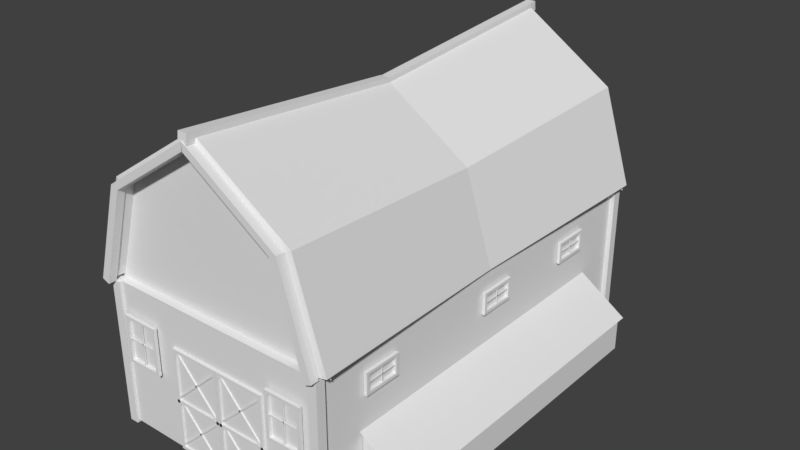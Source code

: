 # Source: Barn.blend  (saved by Blender 2.78.0; exported with 4.5.12 LTS)
import bpy
from mathutils import Matrix  # noqa: F401  (used for matrix-valued properties, if any)

bpy.ops.wm.read_factory_settings(use_empty=True)
scene = bpy.context.scene
scene.name = 'Scene'

# ---- collections
col_collection_1 = bpy.data.collections.new('Collection 1'); scene.collection.children.link(col_collection_1)

# ---- materials (node trees are filled in below, after node groups)
mat_farm_textures = bpy.data.materials.new('Farm_textures')
mat_farm_textures.alpha_threshold = 0.0
mat_farm_textures.use_transparent_shadow = False
mat_farm_textures.roughness = 0.5

# ---- material node trees

# ---- world
world_world = bpy.data.worlds.new('World'); scene.world = world_world
world_world.color = (0.05088, 0.05088, 0.05088)
world_world.use_sun_shadow = False
world_world.sun_shadow_jitter_overblur = 0.0
world_world.cycles.sampling_method = 'MANUAL'

# ---- meshes
me_cube_012 = bpy.data.meshes.new('Cube.012')
me_cube_012.from_pydata([(0.5784, 1.125, 0.006094), (0.5784, 1.125, 0.789), (0.5784, 1.175, 0.006094), (0.5784, 1.175, 0.789), (0.6285, 1.125, 0.006094), (0.6285, 1.125, 0.789), (0.6285, 1.175, 0.006094), (0.6285, 1.175, 0.789), (-0.6429, 1.125, 0.006094), (-0.6429, 1.125, 0.789), (-0.6429, 1.175, 0.006094), (-0.6429, 1.175, 0.789), (-0.5928, 1.125, 0.006094), (-0.5928, 1.125, 0.789), (-0.5928, 1.175, 0.006094), (-0.5928, 1.175, 0.789), (-0.6429, -1.166, 0.006094), (-0.6429, -1.166, 0.789), (-0.6429, -1.116, 0.006094), (-0.6429, -1.116, 0.789), (-0.5928, -1.166, 0.006094), (-0.5928, -1.166, 0.789), (-0.5928, -1.116, 0.006094), (-0.5928, -1.116, 0.789), (0.5784, -1.166, 0.006094), (0.5784, -1.166, 0.789), (0.5784, -1.116, 0.006094), (0.5784, -1.116, 0.789), (0.6285, -1.166, 0.006094), (0.6285, -1.166, 0.789), (0.6285, -1.116, 0.006094), (0.6285, -1.116, 0.789), (0.3553, -1.163, 0.6252), (0.5244, -1.163, 0.6252), (0.3553, -1.163, 0.3967), (0.5244, -1.163, 0.3967), (0.339, -1.18, 0.3832), (0.339, -1.18, 0.3995), (0.339, -1.163, 0.3832), (0.339, -1.163, 0.3995), (0.5412, -1.18, 0.3832), (0.5412, -1.18, 0.3995), (0.5412, -1.163, 0.3832), (0.5412, -1.163, 0.3995), (0.339, -1.18, 0.6211), (0.339, -1.18, 0.6373), (0.339, -1.163, 0.6211), (0.339, -1.163, 0.6373), (0.5412, -1.18, 0.6211), (0.5412, -1.18, 0.6373), (0.5412, -1.163, 0.6211), (0.5412, -1.163, 0.6373), (0.3403, -1.18, 0.6204), (0.3565, -1.18, 0.6204), (0.3403, -1.163, 0.6204), (0.3565, -1.163, 0.6204), (0.3403, -1.18, 0.3992), (0.3565, -1.18, 0.3992), (0.3403, -1.163, 0.3992), (0.3565, -1.163, 0.3992), (0.5235, -1.18, 0.6204), (0.5397, -1.18, 0.6204), (0.5235, -1.163, 0.6204), (0.5397, -1.163, 0.6204), (0.5235, -1.18, 0.3992), (0.5397, -1.18, 0.3992), (0.5235, -1.163, 0.3992), (0.5397, -1.163, 0.3992), (0.439, -1.175, 0.6279), (0.4452, -1.175, 0.6279), (0.439, -1.168, 0.6279), (0.4452, -1.168, 0.6279), (0.439, -1.175, 0.3926), (0.4452, -1.175, 0.3926), (0.439, -1.168, 0.3926), (0.4452, -1.168, 0.3926), (0.5296, -1.175, 0.5172), (0.5296, -1.175, 0.5111), (0.5296, -1.168, 0.5172), (0.5296, -1.168, 0.5111), (0.3546, -1.175, 0.5172), (0.3546, -1.175, 0.5111), (0.3546, -1.168, 0.5172), (0.3546, -1.168, 0.5111), (0.6606, 1.145, 0.7863), (-0.6785, 1.145, 0.7863), (0.5028, 1.145, 1.284), (-0.5207, 1.145, 1.284), (0.006245, 1.145, 1.611), (-0.0241, 1.145, 1.611), (0.6063, -0.01342, 0.6667), (0.6063, 0.16, 0.6667), (0.6063, -0.01342, 0.5567), (0.6063, 0.16, 0.5567), (0.6236, -0.03113, 0.5544), (0.6236, -0.03113, 0.5711), (0.6069, -0.03113, 0.5544), (0.6069, -0.03113, 0.5711), (0.6236, 0.1763, 0.5544), (0.6236, 0.1763, 0.5711), (0.6069, 0.1763, 0.5544), (0.6069, 0.1763, 0.5711), (0.6236, -0.03113, 0.6549), (0.6236, -0.03113, 0.6715), (0.6069, -0.03113, 0.6549), (0.6069, -0.03113, 0.6715), (0.6236, 0.1763, 0.6549), (0.6236, 0.1763, 0.6715), (0.6069, 0.1763, 0.6549), (0.6069, 0.1763, 0.6715), (0.6236, -0.02986, 0.6542), (0.6236, -0.0132, 0.6542), (0.6069, -0.02986, 0.6542), (0.6069, -0.0132, 0.6542), (0.6236, -0.02986, 0.5708), (0.6236, -0.0132, 0.5708), (0.6069, -0.02986, 0.5708), (0.6069, -0.0132, 0.5708), (0.6236, 0.158, 0.6542), (0.6236, 0.1747, 0.6542), (0.6069, 0.158, 0.6542), (0.6069, 0.1747, 0.6542), (0.6236, 0.158, 0.5708), (0.6236, 0.1747, 0.5708), (0.6069, 0.158, 0.5708), (0.6069, 0.1747, 0.5708), (0.6184, 0.07142, 0.6619), (0.6184, 0.07774, 0.6619), (0.6121, 0.07142, 0.6619), (0.6121, 0.07774, 0.6619), (0.6184, 0.07142, 0.564), (0.6184, 0.07774, 0.564), (0.6121, 0.07142, 0.564), (0.6121, 0.07774, 0.564), (0.6184, 0.1644, 0.6161), (0.6184, 0.1644, 0.6098), (0.6121, 0.1644, 0.6161), (0.6121, 0.1644, 0.6098), (0.6184, -0.0152, 0.6161), (0.6184, -0.0152, 0.6098), (0.6121, -0.0152, 0.6161), (0.6121, -0.0152, 0.6098), (0.6063, 0.6295, 0.6667), (0.6063, 0.8029, 0.6667), (0.6063, 0.6295, 0.5567), (0.6063, 0.8029, 0.5567), (0.6236, 0.6118, 0.5544), (0.6236, 0.6118, 0.5711), (0.6069, 0.6118, 0.5544), (0.6069, 0.6118, 0.5711), (0.6236, 0.8192, 0.5544), (0.6236, 0.8192, 0.5711), (0.6069, 0.8192, 0.5544), (0.6069, 0.8192, 0.5711), (0.6236, 0.6118, 0.6549), (0.6236, 0.6118, 0.6715), (0.6069, 0.6118, 0.6549), (0.6069, 0.6118, 0.6715), (0.6236, 0.8192, 0.6549), (0.6236, 0.8192, 0.6715), (0.6069, 0.8192, 0.6549), (0.6069, 0.8192, 0.6715), (0.6236, 0.6131, 0.6542), (0.6236, 0.6298, 0.6542), (0.6069, 0.6131, 0.6542), (0.6069, 0.6298, 0.6542), (0.6236, 0.6131, 0.5708), (0.6236, 0.6298, 0.5708), (0.6069, 0.6131, 0.5708), (0.6069, 0.6298, 0.5708), (0.6236, 0.801, 0.6542), (0.6236, 0.8177, 0.6542), (0.6069, 0.801, 0.6542), (0.6069, 0.8177, 0.6542), (0.6236, 0.801, 0.5708), (0.6236, 0.8177, 0.5708), (0.6069, 0.801, 0.5708), (0.6069, 0.8177, 0.5708), (0.6184, 0.7144, 0.6619), (0.6184, 0.7207, 0.6619), (0.6121, 0.7144, 0.6619), (0.6121, 0.7207, 0.6619), (0.6184, 0.7144, 0.564), (0.6184, 0.7207, 0.564), (0.6121, 0.7144, 0.564), (0.6121, 0.7207, 0.564), (0.6184, 0.8073, 0.6161), (0.6184, 0.8073, 0.6098), (0.6121, 0.8073, 0.6161), (0.6121, 0.8073, 0.6098), (0.6184, 0.6278, 0.6161), (0.6184, 0.6278, 0.6098), (0.6121, 0.6278, 0.6161), (0.6121, 0.6278, 0.6098), (0.02607, -1.156, 0.564), (0.2856, -1.156, 0.564), (0.02607, -1.156, 0.03891), (0.2856, -1.156, 0.03891), (0.02045, -1.166, 0.02343), (0.02045, -1.166, 0.03944), (0.02045, -1.15, 0.02343), (0.02045, -1.15, 0.03944), (0.2984, -1.166, 0.02343), (0.2984, -1.166, 0.03944), (0.2984, -1.15, 0.02343), (0.2984, -1.15, 0.03944), (0.02045, -1.166, 0.5601), (0.02045, -1.166, 0.5761), (0.02045, -1.15, 0.5601), (0.02045, -1.15, 0.5761), (0.2984, -1.166, 0.5601), (0.2984, -1.166, 0.5761), (0.2984, -1.15, 0.5601), (0.2984, -1.15, 0.5761), (0.02168, -1.166, 0.5594), (0.03768, -1.166, 0.5594), (0.02168, -1.15, 0.5594), (0.03768, -1.15, 0.5594), (0.02168, -1.166, 0.03918), (0.03768, -1.166, 0.03918), (0.02168, -1.15, 0.03918), (0.03768, -1.15, 0.03918), (0.2809, -1.166, 0.5594), (0.2969, -1.166, 0.5594), (0.2809, -1.15, 0.5594), (0.2969, -1.15, 0.5594), (0.2809, -1.166, 0.03918), (0.2969, -1.166, 0.03918), (0.2809, -1.15, 0.03918), (0.2969, -1.15, 0.03918), (0.2857, -1.163, 0.2992), (0.2792, -1.163, 0.2933), (0.2857, -1.154, 0.2992), (0.2792, -1.154, 0.2933), (0.03894, -1.163, 0.5655), (0.03251, -1.163, 0.5595), (0.03894, -1.154, 0.5655), (0.03251, -1.154, 0.5595), (0.02045, -1.166, 0.286), (0.02045, -1.166, 0.302), (0.02045, -1.15, 0.286), (0.02045, -1.15, 0.302), (0.2984, -1.166, 0.286), (0.2984, -1.166, 0.302), (0.2984, -1.15, 0.286), (0.2984, -1.15, 0.302), (0.02895, -1.163, 0.3028), (0.02299, -1.163, 0.3092), (0.02895, -1.154, 0.3028), (0.02299, -1.154, 0.3092), (0.2952, -1.163, 0.5495), (0.2892, -1.163, 0.556), (0.2952, -1.154, 0.5495), (0.2892, -1.154, 0.556), (0.02895, -1.163, 0.03958), (0.02299, -1.163, 0.04601), (0.02895, -1.154, 0.03958), (0.02299, -1.154, 0.04601), (0.2952, -1.163, 0.2863), (0.2892, -1.163, 0.2927), (0.2952, -1.154, 0.2863), (0.2892, -1.154, 0.2927), (0.03251, -1.163, 0.2963), (0.03894, -1.163, 0.3022), (0.03251, -1.154, 0.2963), (0.03894, -1.154, 0.3022), (0.2792, -1.163, 0.03006), (0.2857, -1.163, 0.03602), (0.2792, -1.154, 0.03006), (0.2857, -1.154, 0.03602), (0.6063, -0.8465, 0.6667), (0.6063, -0.6731, 0.6667), (0.6063, -0.8465, 0.5567), (0.6063, -0.6731, 0.5567), (0.6236, -0.8642, 0.5544), (0.6236, -0.8642, 0.5711), (0.6069, -0.8642, 0.5544), (0.6069, -0.8642, 0.5711), (0.6236, -0.6568, 0.5544), (0.6236, -0.6568, 0.5711), (0.6069, -0.6568, 0.5544), (0.6069, -0.6568, 0.5711), (0.6236, -0.8642, 0.6549), (0.6236, -0.8642, 0.6715), (0.6069, -0.8642, 0.6549), (0.6069, -0.8642, 0.6715), (0.6236, -0.6568, 0.6549), (0.6236, -0.6568, 0.6715), (0.6069, -0.6568, 0.6549), (0.6069, -0.6568, 0.6715), (0.6236, -0.8629, 0.6542), (0.6236, -0.8463, 0.6542), (0.6069, -0.8629, 0.6542), (0.6069, -0.8463, 0.6542), (0.6236, -0.8629, 0.5708), (0.6236, -0.8463, 0.5708), (0.6069, -0.8629, 0.5708), (0.6069, -0.8463, 0.5708), (0.6236, -0.675, 0.6542), (0.6236, -0.6584, 0.6542), (0.6069, -0.675, 0.6542), (0.6069, -0.6584, 0.6542), (0.6236, -0.675, 0.5708), (0.6236, -0.6584, 0.5708), (0.6069, -0.675, 0.5708), (0.6069, -0.6584, 0.5708), (0.6184, -0.7617, 0.6619), (0.6184, -0.7553, 0.6619), (0.6121, -0.7617, 0.6619), (0.6121, -0.7553, 0.6619), (0.6184, -0.7617, 0.564), (0.6184, -0.7553, 0.564), (0.6121, -0.7617, 0.564), (0.6121, -0.7553, 0.564), (0.6184, -0.6687, 0.6161), (0.6184, -0.6687, 0.6098), (0.6121, -0.6687, 0.6161), (0.6121, -0.6687, 0.6098), (0.6184, -0.8483, 0.6161), (0.6184, -0.8483, 0.6098), (0.6121, -0.8483, 0.6161), (0.6121, -0.8483, 0.6098), (-0.6158, -1.206, 0.7891), (-0.4599, -1.206, 1.302), (-0.6158, -1.163, 0.7891), (-0.4599, -1.163, 1.302), (-0.655, -1.206, 0.8052), (-0.4991, -1.206, 1.318), (-0.655, -1.163, 0.8052), (-0.4991, -1.163, 1.318), (-0.004829, -1.206, 1.605), (-0.004829, -1.163, 1.605), (-0.006596, -1.163, 1.648), (-0.006596, -1.206, 1.648), (0.6032, -1.206, 0.7891), (0.4473, -1.206, 1.302), (0.6032, -1.163, 0.7891), (0.4473, -1.163, 1.302), (0.6425, -1.206, 0.8052), (0.4866, -1.206, 1.318), (0.6425, -1.163, 0.8052), (0.4866, -1.163, 1.318), (-0.007738, -1.206, 1.605), (-0.007738, -1.163, 1.605), (-0.005971, -1.163, 1.648), (-0.005971, -1.206, 1.648), (-0.2538, -1.156, 0.564), (0.005752, -1.156, 0.564), (-0.2538, -1.156, 0.03891), (0.005752, -1.156, 0.03891), (-0.2594, -1.166, 0.02343), (-0.2594, -1.166, 0.03944), (-0.2594, -1.15, 0.02343), (-0.2594, -1.15, 0.03944), (0.01862, -1.166, 0.02343), (0.01862, -1.166, 0.03944), (0.01862, -1.15, 0.02343), (0.01862, -1.15, 0.03944), (-0.2594, -1.166, 0.5601), (-0.2594, -1.166, 0.5761), (-0.2594, -1.15, 0.5601), (-0.2594, -1.15, 0.5761), (0.01862, -1.166, 0.5601), (0.01862, -1.166, 0.5761), (0.01862, -1.15, 0.5601), (0.01862, -1.15, 0.5761), (-0.2581, -1.166, 0.5594), (-0.2421, -1.166, 0.5594), (-0.2581, -1.15, 0.5594), (-0.2421, -1.15, 0.5594), (-0.2581, -1.166, 0.03918), (-0.2421, -1.166, 0.03918), (-0.2581, -1.15, 0.03918), (-0.2421, -1.15, 0.03918), (0.001099, -1.166, 0.5594), (0.01711, -1.166, 0.5594), (0.001099, -1.15, 0.5594), (0.01711, -1.15, 0.5594), (0.001099, -1.166, 0.03918), (0.01711, -1.166, 0.03918), (0.001099, -1.15, 0.03918), (0.01711, -1.15, 0.03918), (0.005838, -1.163, 0.2992), (-0.000596, -1.163, 0.2933), (0.005838, -1.154, 0.2992), (-0.000596, -1.154, 0.2933), (-0.2409, -1.163, 0.5655), (-0.2473, -1.163, 0.5595), (-0.2409, -1.154, 0.5655), (-0.2473, -1.154, 0.5595), (-0.2594, -1.166, 0.286), (-0.2594, -1.166, 0.302), (-0.2594, -1.15, 0.286), (-0.2594, -1.15, 0.302), (0.01862, -1.166, 0.286), (0.01862, -1.166, 0.302), (0.01862, -1.15, 0.286), (0.01862, -1.15, 0.302), (-0.2509, -1.163, 0.3028), (-0.2568, -1.163, 0.3092), (-0.2509, -1.154, 0.3028), (-0.2568, -1.154, 0.3092), (0.01536, -1.163, 0.5495), (0.009395, -1.163, 0.556), (0.01536, -1.154, 0.5495), (0.009395, -1.154, 0.556), (-0.2509, -1.163, 0.03958), (-0.2568, -1.163, 0.04601), (-0.2509, -1.154, 0.03958), (-0.2568, -1.154, 0.04601), (0.01536, -1.163, 0.2863), (0.009395, -1.163, 0.2927), (0.01536, -1.154, 0.2863), (0.009395, -1.154, 0.2927), (-0.2473, -1.163, 0.2963), (-0.2409, -1.163, 0.3022), (-0.2473, -1.154, 0.2963), (-0.2409, -1.154, 0.3022), (-0.000596, -1.163, 0.03006), (0.005838, -1.163, 0.03602), (-0.000596, -1.154, 0.03006), (0.005837, -1.154, 0.03602), (-0.005024, -1.041, 1.625), (-0.005031, -1.036, 1.625), (-0.01009, -1.041, 1.625), (-0.01009, -1.036, 1.625), (-0.5447, -1.163, 0.6252), (-0.3756, -1.163, 0.6252), (-0.5447, -1.163, 0.3967), (-0.3756, -1.163, 0.3967), (-0.561, -1.18, 0.3832), (-0.561, -1.18, 0.3995), (-0.561, -1.163, 0.3832), (-0.561, -1.163, 0.3995), (-0.3588, -1.18, 0.3832), (-0.3588, -1.18, 0.3995), (-0.3588, -1.163, 0.3832), (-0.3588, -1.163, 0.3995), (-0.561, -1.18, 0.6211), (-0.561, -1.18, 0.6373), (-0.561, -1.163, 0.6211), (-0.561, -1.163, 0.6373), (-0.3588, -1.18, 0.6211), (-0.3588, -1.18, 0.6373), (-0.3588, -1.163, 0.6211), (-0.3588, -1.163, 0.6373), (-0.5597, -1.18, 0.6204), (-0.5435, -1.18, 0.6204), (-0.5597, -1.163, 0.6204), (-0.5435, -1.163, 0.6204), (-0.5597, -1.18, 0.3992), (-0.5435, -1.18, 0.3992), (-0.5597, -1.163, 0.3992), (-0.5435, -1.163, 0.3992), (-0.3766, -1.18, 0.6204), (-0.3603, -1.18, 0.6204), (-0.3766, -1.163, 0.6204), (-0.3603, -1.163, 0.6204), (-0.3766, -1.18, 0.3992), (-0.3603, -1.18, 0.3992), (-0.3766, -1.163, 0.3992), (-0.3603, -1.163, 0.3992), (-0.461, -1.175, 0.6279), (-0.4548, -1.175, 0.6279), (-0.461, -1.168, 0.6279), (-0.4548, -1.168, 0.6279), (-0.461, -1.175, 0.3926), (-0.4548, -1.175, 0.3926), (-0.461, -1.168, 0.3926), (-0.4548, -1.168, 0.3926), (-0.3704, -1.175, 0.5172), (-0.3704, -1.175, 0.5111), (-0.3704, -1.168, 0.5172), (-0.3704, -1.168, 0.5111), (-0.5455, -1.175, 0.5172), (-0.5455, -1.175, 0.5111), (-0.5455, -1.168, 0.5172), (-0.5455, -1.168, 0.5111), (0.6028, -0.8909, 0.3786), (0.6028, 0.8931, 0.3786), (0.8677, -0.8909, 0.1975), (0.8677, 0.8931, 0.1975), (0.6087, -0.8753, 0.007387), (0.6087, -0.8753, 0.3732), (0.6087, 0.8775, 0.007387), (0.6087, 0.8775, 0.3732), (0.8467, -0.8753, 0.007387), (0.8467, -0.8753, 0.2105), (0.8467, 0.8775, 0.007387), (0.8467, 0.8775, 0.2105), (0.6606, -1.111, 0.7863), (-0.6785, -1.111, 0.7863), (0.5028, -1.111, 1.284), (-0.5207, -1.111, 1.284), (0.006245, -1.111, 1.611), (-0.0241, -1.111, 1.611), (0.6239, 0.001092, 0.7881), (-0.6417, 0.001092, 0.7881), (0.4747, 0.001091, 1.258), (-0.4926, 0.001092, 1.258), (0.005412, 0.001091, 1.567), (-0.02327, 0.001092, 1.567), (0.6757, 1.154, 0.8177), (0.6757, -1.152, 0.8177), (-0.6935, -1.152, 0.8177), (-0.6935, 1.154, 0.8177), (0.5143, 1.154, 1.326), (0.5143, -1.152, 1.326), (-0.5322, -1.152, 1.326), (-0.5322, 1.154, 1.326), (0.006585, 1.154, 1.661), (0.006585, -1.152, 1.661), (-0.02444, -1.152, 1.661), (-0.02444, 1.154, 1.661), (0.6239, 0.001092, 0.7881), (-0.6417, 0.001092, 0.7881), (0.4747, 0.001091, 1.258), (-0.4926, 0.001092, 1.258), (0.005412, 0.001091, 1.567), (-0.02327, 0.001092, 1.567), (0.6009, 1.165, 0.8076), (0.6009, -1.163, 0.8076), (-0.6187, -1.163, 0.8076), (-0.6187, 1.165, 0.8076), (0.448, 1.17, 1.302), (0.448, -1.168, 1.302), (-0.4658, -1.168, 1.302), (-0.4658, 1.17, 1.302), (-0.0211, 1.179, 1.615), (-0.0211, -1.177, 1.615), (0.003244, -1.177, 1.615), (0.003244, 1.179, 1.615), (0.5488, 0.001092, 0.7779), (-0.5667, 0.001092, 0.7779), (0.4065, 0.001091, 1.235), (-0.4244, 0.001092, 1.235), (-0.02547, 0.001091, 1.521), (0.007613, 0.001092, 1.521), (0.6032, 1.154, 0.01678), (0.6032, -1.152, 0.01678), (-0.621, -1.152, 0.01678), (-0.621, 1.154, 0.01678), (0.6032, 1.154, 0.7902), (0.6032, -1.152, 0.7902), (-0.621, -1.152, 0.7902), (-0.621, 1.154, 0.7902), (-0.02976, -0.003466, 1.529), (-0.02976, 1.195, 1.631), (-0.02976, -0.004813, 1.58), (-0.02976, 1.189, 1.681), (0.02033, -0.003466, 1.529), (0.02033, 1.195, 1.631), (0.02033, -0.004813, 1.58), (0.02033, 1.189, 1.681), (-0.02976, -1.197, 1.684), (-0.02976, -0.003373, 1.583), (-0.02976, -1.203, 1.634), (-0.02976, -0.00472, 1.533), (0.02033, -1.197, 1.684), (0.02033, -0.003373, 1.583), (0.02033, -1.203, 1.634), (0.02033, -0.00472, 1.533)], [(499, 501), (498, 500), (501, 500), (499, 497), (498, 496), (496, 497)], [(0, 1, 3, 2), (2, 3, 7, 6), (6, 7, 5, 4), (4, 5, 1, 0), (2, 6, 4, 0), (7, 3, 1, 5), (8, 9, 11, 10), (10, 11, 15, 14), (14, 15, 13, 12), (12, 13, 9, 8), (10, 14, 12, 8), (15, 11, 9, 13), (16, 17, 19, 18), (18, 19, 23, 22), (22, 23, 21, 20), (20, 21, 17, 16), (18, 22, 20, 16), (23, 19, 17, 21), (24, 25, 27, 26), (26, 27, 31, 30), (30, 31, 29, 28), (28, 29, 25, 24), (26, 30, 28, 24), (31, 27, 25, 29), (32, 34, 35, 33), (36, 37, 39, 38), (38, 39, 43, 42), (42, 43, 41, 40), (40, 41, 37, 36), (38, 42, 40, 36), (43, 39, 37, 41), (44, 45, 47, 46), (46, 47, 51, 50), (50, 51, 49, 48), (48, 49, 45, 44), (46, 50, 48, 44), (51, 47, 45, 49), (52, 53, 55, 54), (54, 55, 59, 58), (58, 59, 57, 56), (56, 57, 53, 52), (54, 58, 56, 52), (59, 55, 53, 57), (60, 61, 63, 62), (62, 63, 67, 66), (66, 67, 65, 64), (64, 65, 61, 60), (62, 66, 64, 60), (67, 63, 61, 65), (68, 69, 71, 70), (70, 71, 75, 74), (74, 75, 73, 72), (72, 73, 69, 68), (70, 74, 72, 68), (75, 71, 69, 73), (76, 77, 79, 78), (78, 79, 83, 82), (82, 83, 81, 80), (80, 81, 77, 76), (78, 82, 80, 76), (83, 79, 77, 81), (87, 86, 88, 89), (84, 86, 87, 85), (90, 92, 93, 91), (94, 95, 97, 96), (96, 97, 101, 100), (100, 101, 99, 98), (98, 99, 95, 94), (96, 100, 98, 94), (101, 97, 95, 99), (102, 103, 105, 104), (104, 105, 109, 108), (108, 109, 107, 106), (106, 107, 103, 102), (104, 108, 106, 102), (109, 105, 103, 107), (110, 111, 113, 112), (112, 113, 117, 116), (116, 117, 115, 114), (114, 115, 111, 110), (112, 116, 114, 110), (117, 113, 111, 115), (118, 119, 121, 120), (120, 121, 125, 124), (124, 125, 123, 122), (122, 123, 119, 118), (120, 124, 122, 118), (125, 121, 119, 123), (126, 127, 129, 128), (128, 129, 133, 132), (132, 133, 131, 130), (130, 131, 127, 126), (128, 132, 130, 126), (133, 129, 127, 131), (134, 135, 137, 136), (136, 137, 141, 140), (140, 141, 139, 138), (138, 139, 135, 134), (136, 140, 138, 134), (141, 137, 135, 139), (142, 144, 145, 143), (146, 147, 149, 148), (148, 149, 153, 152), (152, 153, 151, 150), (150, 151, 147, 146), (148, 152, 150, 146), (153, 149, 147, 151), (154, 155, 157, 156), (156, 157, 161, 160), (160, 161, 159, 158), (158, 159, 155, 154), (156, 160, 158, 154), (161, 157, 155, 159), (162, 163, 165, 164), (164, 165, 169, 168), (168, 169, 167, 166), (166, 167, 163, 162), (164, 168, 166, 162), (169, 165, 163, 167), (170, 171, 173, 172), (172, 173, 177, 176), (176, 177, 175, 174), (174, 175, 171, 170), (172, 176, 174, 170), (177, 173, 171, 175), (178, 179, 181, 180), (180, 181, 185, 184), (184, 185, 183, 182), (182, 183, 179, 178), (180, 184, 182, 178), (185, 181, 179, 183), (186, 187, 189, 188), (188, 189, 193, 192), (192, 193, 191, 190), (190, 191, 187, 186), (188, 192, 190, 186), (193, 189, 187, 191), (194, 196, 197, 195), (198, 199, 201, 200), (200, 201, 205, 204), (204, 205, 203, 202), (202, 203, 199, 198), (200, 204, 202, 198), (205, 201, 199, 203), (206, 207, 209, 208), (208, 209, 213, 212), (212, 213, 211, 210), (210, 211, 207, 206), (208, 212, 210, 206), (213, 209, 207, 211), (214, 215, 217, 216), (216, 217, 221, 220), (220, 221, 219, 218), (218, 219, 215, 214), (216, 220, 218, 214), (221, 217, 215, 219), (222, 223, 225, 224), (224, 225, 229, 228), (228, 229, 227, 226), (226, 227, 223, 222), (224, 228, 226, 222), (229, 225, 223, 227), (230, 231, 233, 232), (232, 233, 237, 236), (236, 237, 235, 234), (234, 235, 231, 230), (232, 236, 234, 230), (237, 233, 231, 235), (238, 239, 241, 240), (240, 241, 245, 244), (244, 245, 243, 242), (242, 243, 239, 238), (240, 244, 242, 238), (245, 241, 239, 243), (246, 247, 249, 248), (248, 249, 253, 252), (252, 253, 251, 250), (250, 251, 247, 246), (248, 252, 250, 246), (253, 249, 247, 251), (254, 255, 257, 256), (256, 257, 261, 260), (260, 261, 259, 258), (258, 259, 255, 254), (256, 260, 258, 254), (261, 257, 255, 259), (262, 263, 265, 264), (264, 265, 269, 268), (268, 269, 267, 266), (266, 267, 263, 262), (264, 268, 266, 262), (269, 265, 263, 267), (270, 272, 273, 271), (274, 275, 277, 276), (276, 277, 281, 280), (280, 281, 279, 278), (278, 279, 275, 274), (276, 280, 278, 274), (281, 277, 275, 279), (282, 283, 285, 284), (284, 285, 289, 288), (288, 289, 287, 286), (286, 287, 283, 282), (284, 288, 286, 282), (289, 285, 283, 287), (290, 291, 293, 292), (292, 293, 297, 296), (296, 297, 295, 294), (294, 295, 291, 290), (292, 296, 294, 290), (297, 293, 291, 295), (298, 299, 301, 300), (300, 301, 305, 304), (304, 305, 303, 302), (302, 303, 299, 298), (300, 304, 302, 298), (305, 301, 299, 303), (306, 307, 309, 308), (308, 309, 313, 312), (312, 313, 311, 310), (310, 311, 307, 306), (308, 312, 310, 306), (313, 309, 307, 311), (314, 315, 317, 316), (316, 317, 321, 320), (320, 321, 319, 318), (318, 319, 315, 314), (316, 320, 318, 314), (321, 317, 315, 319), (322, 323, 325, 324), (324, 325, 329, 328), (328, 329, 327, 326), (326, 327, 323, 322), (324, 328, 326, 322), (325, 323, 330, 331), (332, 331, 330, 333), (323, 327, 333, 330), (329, 325, 331, 332), (327, 329, 332, 333), (334, 335, 337, 336), (336, 337, 341, 340), (340, 341, 339, 338), (338, 339, 335, 334), (336, 340, 338, 334), (337, 335, 342, 343), (344, 343, 342, 345), (335, 339, 345, 342), (341, 337, 343, 344), (339, 341, 344, 345), (346, 348, 349, 347), (350, 351, 353, 352), (352, 353, 357, 356), (356, 357, 355, 354), (354, 355, 351, 350), (352, 356, 354, 350), (357, 353, 351, 355), (358, 359, 361, 360), (360, 361, 365, 364), (364, 365, 363, 362), (362, 363, 359, 358), (360, 364, 362, 358), (365, 361, 359, 363), (366, 367, 369, 368), (368, 369, 373, 372), (372, 373, 371, 370), (370, 371, 367, 366), (368, 372, 370, 366), (373, 369, 367, 371), (374, 375, 377, 376), (376, 377, 381, 380), (380, 381, 379, 378), (378, 379, 375, 374), (376, 380, 378, 374), (381, 377, 375, 379), (382, 383, 385, 384), (384, 385, 389, 388), (388, 389, 387, 386), (386, 387, 383, 382), (384, 388, 386, 382), (389, 385, 383, 387), (390, 391, 393, 392), (392, 393, 397, 396), (396, 397, 395, 394), (394, 395, 391, 390), (392, 396, 394, 390), (397, 393, 391, 395), (398, 399, 401, 400), (400, 401, 405, 404), (404, 405, 403, 402), (402, 403, 399, 398), (400, 404, 402, 398), (405, 401, 399, 403), (406, 407, 409, 408), (408, 409, 413, 412), (412, 413, 411, 410), (410, 411, 407, 406), (408, 412, 410, 406), (413, 409, 407, 411), (414, 415, 417, 416), (416, 417, 421, 420), (420, 421, 419, 418), (418, 419, 415, 414), (416, 420, 418, 414), (421, 417, 415, 419), (424, 425, 423, 422), (426, 428, 429, 427), (430, 431, 433, 432), (432, 433, 437, 436), (436, 437, 435, 434), (434, 435, 431, 430), (432, 436, 434, 430), (437, 433, 431, 435), (438, 439, 441, 440), (440, 441, 445, 444), (444, 445, 443, 442), (442, 443, 439, 438), (440, 444, 442, 438), (445, 441, 439, 443), (446, 447, 449, 448), (448, 449, 453, 452), (452, 453, 451, 450), (450, 451, 447, 446), (448, 452, 450, 446), (453, 449, 447, 451), (454, 455, 457, 456), (456, 457, 461, 460), (460, 461, 459, 458), (458, 459, 455, 454), (456, 460, 458, 454), (461, 457, 455, 459), (462, 463, 465, 464), (464, 465, 469, 468), (468, 469, 467, 466), (466, 467, 463, 462), (464, 468, 466, 462), (469, 465, 463, 467), (470, 471, 473, 472), (472, 473, 477, 476), (476, 477, 475, 474), (474, 475, 471, 470), (472, 476, 474, 470), (477, 473, 471, 475), (481, 479, 478, 480), (482, 483, 485, 484), (484, 485, 489, 488), (488, 489, 487, 486), (486, 487, 483, 482), (484, 488, 486, 482), (489, 485, 483, 487), (493, 492, 494, 495), (490, 492, 493, 491), (514, 516, 507, 503), (515, 517, 509, 505), (518, 519, 512, 511), (516, 506, 510, 518), (517, 508, 512, 519), (509, 517, 519, 513), (507, 516, 518, 511), (510, 513, 519, 518), (504, 508, 517, 515), (502, 506, 516, 514), (532, 521, 525, 534), (533, 523, 527, 535), (536, 529, 530, 537), (534, 536, 528, 524), (535, 537, 530, 526), (527, 531, 537, 535), (525, 529, 536, 534), (528, 536, 537, 531), (522, 533, 535, 526), (520, 532, 534, 524), (514, 503, 521, 532), (506, 502, 520, 524), (503, 507, 525, 521), (515, 505, 523, 533), (508, 504, 522, 526), (505, 509, 527, 523), (513, 510, 528, 531), (511, 512, 530, 529), (507, 511, 529, 525), (512, 508, 526, 530), (510, 506, 524, 528), (509, 513, 531, 527), (502, 514, 532, 520), (504, 515, 533, 522), (538, 539, 540, 541), (542, 545, 544, 543), (538, 542, 543, 539), (539, 543, 544, 540), (540, 544, 545, 541), (542, 538, 541, 545), (551, 550, 546, 547), (553, 552, 550, 551), (554, 555, 557, 556), (556, 557, 561, 560), (560, 561, 559, 558), (558, 559, 555, 554), (556, 560, 558, 554), (561, 557, 555, 559), (547, 546, 548, 549), (549, 548, 552, 553), (551, 547, 549, 553), (546, 550, 552, 548)])
_uv = me_cube_012.uv_layers.new(name='UVMap')
_uv.uv.foreach_set('vector', [0.5402, 0.9914, 0.4987, 0.9914, 0.4987, 0.9499, 0.5402, 0.9499, 0.5402, 0.9914, 0.4987, 0.9914, 0.4987, 0.9499, 0.5402, 0.9499, 0.5402, 0.9914, 0.4987, 0.9914, 0.4987, 0.9499, 0.5402, 0.9499, 0.5402, 0.9914, 0.4987, 0.9914, 0.4987, 0.9499, 0.5402, 0.9499, 0.5402, 0.9914, 0.4987, 0.9914, 0.4987, 0.9499, 0.5402, 0.9499, 0.5402, 0.9914, 0.4987, 0.9914, 0.4987, 0.9499, 0.5402, 0.9499, 0.5402, 0.9914, 0.4987, 0.9914, 0.4987, 0.9499, 0.5402, 0.9499, 0.5402, 0.9914, 0.4987, 0.9914, 0.4987, 0.9499, 0.5402, 0.9499, 0.5402, 0.9914, 0.4987, 0.9914, 0.4987, 0.9499, 0.5402, 0.9499, 0.5402, 0.9914, 0.4987, 0.9914, 0.4987, 0.9499, 0.5402, 0.9499, 0.5402, 0.9914, 0.4987, 0.9914, 0.4987, 0.9499, 0.5402, 0.9499, 0.5402, 0.9914, 0.4987, 0.9914, 0.4987, 0.9499, 0.5402, 0.9499, 0.5402, 0.9914, 0.4987, 0.9914, 0.4987, 0.9499, 0.5402, 0.9499, 0.5402, 0.9914, 0.4987, 0.9914, 0.4987, 0.9499, 0.5402, 0.9499, 0.5402, 0.9914, 0.4987, 0.9914, 0.4987, 0.9499, 0.5402, 0.9499, 0.5402, 0.9914, 0.4987, 0.9914, 0.4987, 0.9499, 0.5402, 0.9499, 0.5402, 0.9914, 0.4987, 0.9914, 0.4987, 0.9499, 0.5402, 0.9499, 0.5402, 0.9914, 0.4987, 0.9914, 0.4987, 0.9499, 0.5402, 0.9499, 0.5402, 0.9914, 0.4987, 0.9914, 0.4987, 0.9499, 0.5402, 0.9499, 0.5402, 0.9914, 0.4987, 0.9914, 0.4987, 0.9499, 0.5402, 0.9499, 0.5402, 0.9914, 0.4987, 0.9914, 0.4987, 0.9499, 0.5402, 0.9499, 0.5402, 0.9914, 0.4987, 0.9914, 0.4987, 0.9499, 0.5402, 0.9499, 0.5402, 0.9914, 0.4987, 0.9914, 0.4987, 0.9499, 0.5402, 0.9499, 0.5402, 0.9914, 0.4987, 0.9914, 0.4987, 0.9499, 0.5402, 0.9499, 0.4356, 0.9961, 0.4356, 0.9402, 0.4881, 0.9402, 0.4881, 0.9961, 0.5402, 0.9914, 0.4987, 0.9914, 0.4987, 0.9499, 0.5402, 0.9499, 0.5402, 0.9914, 0.4987, 0.9914, 0.4987, 0.9499, 0.5402, 0.9499, 0.5402, 0.9914, 0.4987, 0.9914, 0.4987, 0.9499, 0.5402, 0.9499, 0.5402, 0.9914, 0.4987, 0.9914, 0.4987, 0.9499, 0.5402, 0.9499, 0.5402, 0.9914, 0.4987, 0.9914, 0.4987, 0.9499, 0.5402, 0.9499, 0.5402, 0.9914, 0.4987, 0.9914, 0.4987, 0.9499, 0.5402, 0.9499, 0.5402, 0.9914, 0.4987, 0.9914, 0.4987, 0.9499, 0.5402, 0.9499, 0.5402, 0.9914, 0.4987, 0.9914, 0.4987, 0.9499, 0.5402, 0.9499, 0.5402, 0.9914, 0.4987, 0.9914, 0.4987, 0.9499, 0.5402, 0.9499, 0.5402, 0.9914, 0.4987, 0.9914, 0.4987, 0.9499, 0.5402, 0.9499, 0.5402, 0.9914, 0.4987, 0.9914, 0.4987, 0.9499, 0.5402, 0.9499, 0.5402, 0.9914, 0.4987, 0.9914, 0.4987, 0.9499, 0.5402, 0.9499, 0.5402, 0.9914, 0.4987, 0.9914, 0.4987, 0.9499, 0.5402, 0.9499, 0.5402, 0.9914, 0.4987, 0.9914, 0.4987, 0.9499, 0.5402, 0.9499, 0.5402, 0.9914, 0.4987, 0.9914, 0.4987, 0.9499, 0.5402, 0.9499, 0.5402, 0.9914, 0.4987, 0.9914, 0.4987, 0.9499, 0.5402, 0.9499, 0.5402, 0.9914, 0.4987, 0.9914, 0.4987, 0.9499, 0.5402, 0.9499, 0.5402, 0.9914, 0.4987, 0.9914, 0.4987, 0.9499, 0.5402, 0.9499, 0.5402, 0.9914, 0.4987, 0.9914, 0.4987, 0.9499, 0.5402, 0.9499, 0.5402, 0.9914, 0.4987, 0.9914, 0.4987, 0.9499, 0.5402, 0.9499, 0.5402, 0.9914, 0.4987, 0.9914, 0.4987, 0.9499, 0.5402, 0.9499, 0.5402, 0.9914, 0.4987, 0.9914, 0.4987, 0.9499, 0.5402, 0.9499, 0.5402, 0.9914, 0.4987, 0.9914, 0.4987, 0.9499, 0.5402, 0.9499, 0.5402, 0.9914, 0.4987, 0.9914, 0.4987, 0.9499, 0.5402, 0.9499, 0.5402, 0.9914, 0.4987, 0.9914, 0.4987, 0.9499, 0.5402, 0.9499, 0.5402, 0.9914, 0.4987, 0.9914, 0.4987, 0.9499, 0.5402, 0.9499, 0.5402, 0.9914, 0.4987, 0.9914, 0.4987, 0.9499, 0.5402, 0.9499, 0.5402, 0.9914, 0.4987, 0.9914, 0.4987, 0.9499, 0.5402, 0.9499, 0.5402, 0.9914, 0.4987, 0.9914, 0.4987, 0.9499, 0.5402, 0.9499, 0.5402, 0.9914, 0.4987, 0.9914, 0.4987, 0.9499, 0.5402, 0.9499, 0.5402, 0.9914, 0.4987, 0.9914, 0.4987, 0.9499, 0.5402, 0.9499, 0.5402, 0.9914, 0.4987, 0.9914, 0.4987, 0.9499, 0.5402, 0.9499, 0.5402, 0.9914, 0.4987, 0.9914, 0.4987, 0.9499, 0.5402, 0.9499, 0.5402, 0.9914, 0.4987, 0.9914, 0.4987, 0.9499, 0.5402, 0.9499, 0.5402, 0.9914, 0.4987, 0.9914, 0.4987, 0.9499, 0.5402, 0.9499, 0.5402, 0.9914, 0.4987, 0.9914, 0.4987, 0.9499, 0.5402, 0.9499, 0.6318, 0.3153, 0.6318, 0.3153, 0.6318, 0.377, 0.6318, 0.377, 0.6318, 0.2213, 0.6318, 0.3153, 0.6318, 0.3153, 0.6318, 0.2213, 0.4356, 0.9961, 0.4356, 0.9402, 0.4881, 0.9402, 0.4881, 0.9961, 0.5402, 0.9914, 0.4987, 0.9914, 0.4987, 0.9499, 0.5402, 0.9499, 0.5402, 0.9914, 0.4987, 0.9914, 0.4987, 0.9499, 0.5402, 0.9499, 0.5402, 0.9914, 0.4987, 0.9914, 0.4987, 0.9499, 0.5402, 0.9499, 0.5402, 0.9914, 0.4987, 0.9914, 0.4987, 0.9499, 0.5402, 0.9499, 0.5402, 0.9914, 0.4987, 0.9914, 0.4987, 0.9499, 0.5402, 0.9499, 0.5402, 0.9914, 0.4987, 0.9914, 0.4987, 0.9499, 0.5402, 0.9499, 0.5402, 0.9914, 0.4987, 0.9914, 0.4987, 0.9499, 0.5402, 0.9499, 0.5402, 0.9914, 0.4987, 0.9914, 0.4987, 0.9499, 0.5402, 0.9499, 0.5402, 0.9914, 0.4987, 0.9914, 0.4987, 0.9499, 0.5402, 0.9499, 0.5402, 0.9914, 0.4987, 0.9914, 0.4987, 0.9499, 0.5402, 0.9499, 0.5402, 0.9914, 0.4987, 0.9914, 0.4987, 0.9499, 0.5402, 0.9499, 0.5402, 0.9914, 0.4987, 0.9914, 0.4987, 0.9499, 0.5402, 0.9499, 0.5402, 0.9914, 0.4987, 0.9914, 0.4987, 0.9499, 0.5402, 0.9499, 0.5402, 0.9914, 0.4987, 0.9914, 0.4987, 0.9499, 0.5402, 0.9499, 0.5402, 0.9914, 0.4987, 0.9914, 0.4987, 0.9499, 0.5402, 0.9499, 0.5402, 0.9914, 0.4987, 0.9914, 0.4987, 0.9499, 0.5402, 0.9499, 0.5402, 0.9914, 0.4987, 0.9914, 0.4987, 0.9499, 0.5402, 0.9499, 0.5402, 0.9914, 0.4987, 0.9914, 0.4987, 0.9499, 0.5402, 0.9499, 0.5402, 0.9914, 0.4987, 0.9914, 0.4987, 0.9499, 0.5402, 0.9499, 0.5402, 0.9914, 0.4987, 0.9914, 0.4987, 0.9499, 0.5402, 0.9499, 0.5402, 0.9914, 0.4987, 0.9914, 0.4987, 0.9499, 0.5402, 0.9499, 0.5402, 0.9914, 0.4987, 0.9914, 0.4987, 0.9499, 0.5402, 0.9499, 0.5402, 0.9914, 0.4987, 0.9914, 0.4987, 0.9499, 0.5402, 0.9499, 0.5402, 0.9914, 0.4987, 0.9914, 0.4987, 0.9499, 0.5402, 0.9499, 0.5402, 0.9914, 0.4987, 0.9914, 0.4987, 0.9499, 0.5402, 0.9499, 0.5402, 0.9914, 0.4987, 0.9914, 0.4987, 0.9499, 0.5402, 0.9499, 0.5402, 0.9914, 0.4987, 0.9914, 0.4987, 0.9499, 0.5402, 0.9499, 0.5402, 0.9914, 0.4987, 0.9914, 0.4987, 0.9499, 0.5402, 0.9499, 0.5402, 0.9914, 0.4987, 0.9914, 0.4987, 0.9499, 0.5402, 0.9499, 0.5402, 0.9914, 0.4987, 0.9914, 0.4987, 0.9499, 0.5402, 0.9499, 0.5402, 0.9914, 0.4987, 0.9914, 0.4987, 0.9499, 0.5402, 0.9499, 0.5402, 0.9914, 0.4987, 0.9914, 0.4987, 0.9499, 0.5402, 0.9499, 0.5402, 0.9914, 0.4987, 0.9914, 0.4987, 0.9499, 0.5402, 0.9499, 0.5402, 0.9914, 0.4987, 0.9914, 0.4987, 0.9499, 0.5402, 0.9499, 0.5402, 0.9914, 0.4987, 0.9914, 0.4987, 0.9499, 0.5402, 0.9499, 0.5402, 0.9914, 0.4987, 0.9914, 0.4987, 0.9499, 0.5402, 0.9499, 0.4356, 0.9961, 0.4356, 0.9402, 0.4881, 0.9402, 0.4881, 0.9961, 0.5402, 0.9914, 0.4987, 0.9914, 0.4987, 0.9499, 0.5402, 0.9499, 0.5402, 0.9914, 0.4987, 0.9914, 0.4987, 0.9499, 0.5402, 0.9499, 0.5402, 0.9914, 0.4987, 0.9914, 0.4987, 0.9499, 0.5402, 0.9499, 0.5402, 0.9914, 0.4987, 0.9914, 0.4987, 0.9499, 0.5402, 0.9499, 0.5402, 0.9914, 0.4987, 0.9914, 0.4987, 0.9499, 0.5402, 0.9499, 0.5402, 0.9914, 0.4987, 0.9914, 0.4987, 0.9499, 0.5402, 0.9499, 0.5402, 0.9914, 0.4987, 0.9914, 0.4987, 0.9499, 0.5402, 0.9499, 0.5402, 0.9914, 0.4987, 0.9914, 0.4987, 0.9499, 0.5402, 0.9499, 0.5402, 0.9914, 0.4987, 0.9914, 0.4987, 0.9499, 0.5402, 0.9499, 0.5402, 0.9914, 0.4987, 0.9914, 0.4987, 0.9499, 0.5402, 0.9499, 0.5402, 0.9914, 0.4987, 0.9914, 0.4987, 0.9499, 0.5402, 0.9499, 0.5402, 0.9914, 0.4987, 0.9914, 0.4987, 0.9499, 0.5402, 0.9499, 0.5402, 0.9914, 0.4987, 0.9914, 0.4987, 0.9499, 0.5402, 0.9499, 0.5402, 0.9914, 0.4987, 0.9914, 0.4987, 0.9499, 0.5402, 0.9499, 0.5402, 0.9914, 0.4987, 0.9914, 0.4987, 0.9499, 0.5402, 0.9499, 0.5402, 0.9914, 0.4987, 0.9914, 0.4987, 0.9499, 0.5402, 0.9499, 0.5402, 0.9914, 0.4987, 0.9914, 0.4987, 0.9499, 0.5402, 0.9499, 0.5402, 0.9914, 0.4987, 0.9914, 0.4987, 0.9499, 0.5402, 0.9499, 0.5402, 0.9914, 0.4987, 0.9914, 0.4987, 0.9499, 0.5402, 0.9499, 0.5402, 0.9914, 0.4987, 0.9914, 0.4987, 0.9499, 0.5402, 0.9499, 0.5402, 0.9914, 0.4987, 0.9914, 0.4987, 0.9499, 0.5402, 0.9499, 0.5402, 0.9914, 0.4987, 0.9914, 0.4987, 0.9499, 0.5402, 0.9499, 0.5402, 0.9914, 0.4987, 0.9914, 0.4987, 0.9499, 0.5402, 0.9499, 0.5402, 0.9914, 0.4987, 0.9914, 0.4987, 0.9499, 0.5402, 0.9499, 0.5402, 0.9914, 0.4987, 0.9914, 0.4987, 0.9499, 0.5402, 0.9499, 0.5402, 0.9914, 0.4987, 0.9914, 0.4987, 0.9499, 0.5402, 0.9499, 0.5402, 0.9914, 0.4987, 0.9914, 0.4987, 0.9499, 0.5402, 0.9499, 0.5402, 0.9914, 0.4987, 0.9914, 0.4987, 0.9499, 0.5402, 0.9499, 0.5402, 0.9914, 0.4987, 0.9914, 0.4987, 0.9499, 0.5402, 0.9499, 0.5402, 0.9914, 0.4987, 0.9914, 0.4987, 0.9499, 0.5402, 0.9499, 0.5402, 0.9914, 0.4987, 0.9914, 0.4987, 0.9499, 0.5402, 0.9499, 0.5402, 0.9914, 0.4987, 0.9914, 0.4987, 0.9499, 0.5402, 0.9499, 0.5402, 0.9914, 0.4987, 0.9914, 0.4987, 0.9499, 0.5402, 0.9499, 0.5402, 0.9914, 0.4987, 0.9914, 0.4987, 0.9499, 0.5402, 0.9499, 0.5402, 0.9914, 0.4987, 0.9914, 0.4987, 0.9499, 0.5402, 0.9499, 0.5402, 0.9914, 0.4987, 0.9914, 0.4987, 0.9499, 0.5402, 0.9499, 0.6127, 0.0594, 0.4579, 0.0594, 0.4579, 0.0008223, 0.6127, 0.0008223, 0.5402, 0.9914, 0.4987, 0.9914, 0.4987, 0.9499, 0.5402, 0.9499, 0.5402, 0.9914, 0.4987, 0.9914, 0.4987, 0.9499, 0.5402, 0.9499, 0.5402, 0.9914, 0.4987, 0.9914, 0.4987, 0.9499, 0.5402, 0.9499, 0.5402, 0.9914, 0.4987, 0.9914, 0.4987, 0.9499, 0.5402, 0.9499, 0.5402, 0.9914, 0.4987, 0.9914, 0.4987, 0.9499, 0.5402, 0.9499, 0.5402, 0.9914, 0.4987, 0.9914, 0.4987, 0.9499, 0.5402, 0.9499, 0.5402, 0.9914, 0.4987, 0.9914, 0.4987, 0.9499, 0.5402, 0.9499, 0.5402, 0.9914, 0.4987, 0.9914, 0.4987, 0.9499, 0.5402, 0.9499, 0.5402, 0.9914, 0.4987, 0.9914, 0.4987, 0.9499, 0.5402, 0.9499, 0.5402, 0.9914, 0.4987, 0.9914, 0.4987, 0.9499, 0.5402, 0.9499, 0.5402, 0.9914, 0.4987, 0.9914, 0.4987, 0.9499, 0.5402, 0.9499, 0.5402, 0.9914, 0.4987, 0.9914, 0.4987, 0.9499, 0.5402, 0.9499, 0.5402, 0.9914, 0.4987, 0.9914, 0.4987, 0.9499, 0.5402, 0.9499, 0.5402, 0.9914, 0.4987, 0.9914, 0.4987, 0.9499, 0.5402, 0.9499, 0.5402, 0.9914, 0.4987, 0.9914, 0.4987, 0.9499, 0.5402, 0.9499, 0.5402, 0.9914, 0.4987, 0.9914, 0.4987, 0.9499, 0.5402, 0.9499, 0.5402, 0.9914, 0.4987, 0.9914, 0.4987, 0.9499, 0.5402, 0.9499, 0.5402, 0.9914, 0.4987, 0.9914, 0.4987, 0.9499, 0.5402, 0.9499, 0.5402, 0.9914, 0.4987, 0.9914, 0.4987, 0.9499, 0.5402, 0.9499, 0.5402, 0.9914, 0.4987, 0.9914, 0.4987, 0.9499, 0.5402, 0.9499, 0.5402, 0.9914, 0.4987, 0.9914, 0.4987, 0.9499, 0.5402, 0.9499, 0.5402, 0.9914, 0.4987, 0.9914, 0.4987, 0.9499, 0.5402, 0.9499, 0.5402, 0.9914, 0.4987, 0.9914, 0.4987, 0.9499, 0.5402, 0.9499, 0.5402, 0.9914, 0.4987, 0.9914, 0.4987, 0.9499, 0.5402, 0.9499, 0.5402, 0.9914, 0.4987, 0.9914, 0.4987, 0.9499, 0.5402, 0.9499, 0.5402, 0.9914, 0.4987, 0.9914, 0.4987, 0.9499, 0.5402, 0.9499, 0.5402, 0.9914, 0.4987, 0.9914, 0.4987, 0.9499, 0.5402, 0.9499, 0.5402, 0.9914, 0.4987, 0.9914, 0.4987, 0.9499, 0.5402, 0.9499, 0.5402, 0.9914, 0.4987, 0.9914, 0.4987, 0.9499, 0.5402, 0.9499, 0.5402, 0.9914, 0.4987, 0.9914, 0.4987, 0.9499, 0.5402, 0.9499, 0.5402, 0.9914, 0.4987, 0.9914, 0.4987, 0.9499, 0.5402, 0.9499, 0.5402, 0.9914, 0.4987, 0.9914, 0.4987, 0.9499, 0.5402, 0.9499, 0.5402, 0.9914, 0.4987, 0.9914, 0.4987, 0.9499, 0.5402, 0.9499, 0.5402, 0.9914, 0.4987, 0.9914, 0.4987, 0.9499, 0.5402, 0.9499, 0.5402, 0.9914, 0.4987, 0.9914, 0.4987, 0.9499, 0.5402, 0.9499, 0.5402, 0.9914, 0.4987, 0.9914, 0.4987, 0.9499, 0.5402, 0.9499, 0.5402, 0.9914, 0.4987, 0.9914, 0.4987, 0.9499, 0.5402, 0.9499, 0.5402, 0.9914, 0.4987, 0.9914, 0.4987, 0.9499, 0.5402, 0.9499, 0.5402, 0.9914, 0.4987, 0.9914, 0.4987, 0.9499, 0.5402, 0.9499, 0.5402, 0.9914, 0.4987, 0.9914, 0.4987, 0.9499, 0.5402, 0.9499, 0.5402, 0.9914, 0.4987, 0.9914, 0.4987, 0.9499, 0.5402, 0.9499, 0.5402, 0.9914, 0.4987, 0.9914, 0.4987, 0.9499, 0.5402, 0.9499, 0.5402, 0.9914, 0.4987, 0.9914, 0.4987, 0.9499, 0.5402, 0.9499, 0.5402, 0.9914, 0.4987, 0.9914, 0.4987, 0.9499, 0.5402, 0.9499, 0.5402, 0.9914, 0.4987, 0.9914, 0.4987, 0.9499, 0.5402, 0.9499, 0.5402, 0.9914, 0.4987, 0.9914, 0.4987, 0.9499, 0.5402, 0.9499, 0.5402, 0.9914, 0.4987, 0.9914, 0.4987, 0.9499, 0.5402, 0.9499, 0.5402, 0.9914, 0.4987, 0.9914, 0.4987, 0.9499, 0.5402, 0.9499, 0.5402, 0.9914, 0.4987, 0.9914, 0.4987, 0.9499, 0.5402, 0.9499, 0.5402, 0.9914, 0.4987, 0.9914, 0.4987, 0.9499, 0.5402, 0.9499, 0.5402, 0.9914, 0.4987, 0.9914, 0.4987, 0.9499, 0.5402, 0.9499, 0.5402, 0.9914, 0.4987, 0.9914, 0.4987, 0.9499, 0.5402, 0.9499, 0.5402, 0.9914, 0.4987, 0.9914, 0.4987, 0.9499, 0.5402, 0.9499, 0.5402, 0.9914, 0.4987, 0.9914, 0.4987, 0.9499, 0.5402, 0.9499, 0.4356, 0.9961, 0.4356, 0.9402, 0.4881, 0.9402, 0.4881, 0.9961, 0.5402, 0.9914, 0.4987, 0.9914, 0.4987, 0.9499, 0.5402, 0.9499, 0.5402, 0.9914, 0.4987, 0.9914, 0.4987, 0.9499, 0.5402, 0.9499, 0.5402, 0.9914, 0.4987, 0.9914, 0.4987, 0.9499, 0.5402, 0.9499, 0.5402, 0.9914, 0.4987, 0.9914, 0.4987, 0.9499, 0.5402, 0.9499, 0.5402, 0.9914, 0.4987, 0.9914, 0.4987, 0.9499, 0.5402, 0.9499, 0.5402, 0.9914, 0.4987, 0.9914, 0.4987, 0.9499, 0.5402, 0.9499, 0.5402, 0.9914, 0.4987, 0.9914, 0.4987, 0.9499, 0.5402, 0.9499, 0.5402, 0.9914, 0.4987, 0.9914, 0.4987, 0.9499, 0.5402, 0.9499, 0.5402, 0.9914, 0.4987, 0.9914, 0.4987, 0.9499, 0.5402, 0.9499, 0.5402, 0.9914, 0.4987, 0.9914, 0.4987, 0.9499, 0.5402, 0.9499, 0.5402, 0.9914, 0.4987, 0.9914, 0.4987, 0.9499, 0.5402, 0.9499, 0.5402, 0.9914, 0.4987, 0.9914, 0.4987, 0.9499, 0.5402, 0.9499, 0.5402, 0.9914, 0.4987, 0.9914, 0.4987, 0.9499, 0.5402, 0.9499, 0.5402, 0.9914, 0.4987, 0.9914, 0.4987, 0.9499, 0.5402, 0.9499, 0.5402, 0.9914, 0.4987, 0.9914, 0.4987, 0.9499, 0.5402, 0.9499, 0.5402, 0.9914, 0.4987, 0.9914, 0.4987, 0.9499, 0.5402, 0.9499, 0.5402, 0.9914, 0.4987, 0.9914, 0.4987, 0.9499, 0.5402, 0.9499, 0.5402, 0.9914, 0.4987, 0.9914, 0.4987, 0.9499, 0.5402, 0.9499, 0.5402, 0.9914, 0.4987, 0.9914, 0.4987, 0.9499, 0.5402, 0.9499, 0.5402, 0.9914, 0.4987, 0.9914, 0.4987, 0.9499, 0.5402, 0.9499, 0.5402, 0.9914, 0.4987, 0.9914, 0.4987, 0.9499, 0.5402, 0.9499, 0.5402, 0.9914, 0.4987, 0.9914, 0.4987, 0.9499, 0.5402, 0.9499, 0.5402, 0.9914, 0.4987, 0.9914, 0.4987, 0.9499, 0.5402, 0.9499, 0.5402, 0.9914, 0.4987, 0.9914, 0.4987, 0.9499, 0.5402, 0.9499, 0.5402, 0.9914, 0.4987, 0.9914, 0.4987, 0.9499, 0.5402, 0.9499, 0.5402, 0.9914, 0.4987, 0.9914, 0.4987, 0.9499, 0.5402, 0.9499, 0.5402, 0.9914, 0.4987, 0.9914, 0.4987, 0.9499, 0.5402, 0.9499, 0.5402, 0.9914, 0.4987, 0.9914, 0.4987, 0.9499, 0.5402, 0.9499, 0.5402, 0.9914, 0.4987, 0.9914, 0.4987, 0.9499, 0.5402, 0.9499, 0.5402, 0.9914, 0.4987, 0.9914, 0.4987, 0.9499, 0.5402, 0.9499, 0.5402, 0.9914, 0.4987, 0.9914, 0.4987, 0.9499, 0.5402, 0.9499, 0.5402, 0.9914, 0.4987, 0.9914, 0.4987, 0.9499, 0.5402, 0.9499, 0.5402, 0.9914, 0.4987, 0.9914, 0.4987, 0.9499, 0.5402, 0.9499, 0.5402, 0.9914, 0.4987, 0.9914, 0.4987, 0.9499, 0.5402, 0.9499, 0.5402, 0.9914, 0.4987, 0.9914, 0.4987, 0.9499, 0.5402, 0.9499, 0.5402, 0.9914, 0.4987, 0.9914, 0.4987, 0.9499, 0.5402, 0.9499, 0.5402, 0.9914, 0.4987, 0.9914, 0.4987, 0.9499, 0.5402, 0.9499, 0.5402, 0.9914, 0.4987, 0.9914, 0.4987, 0.9499, 0.5402, 0.9499, 0.5402, 0.9914, 0.4987, 0.9914, 0.4987, 0.9499, 0.5402, 0.9499, 0.5402, 0.9914, 0.4987, 0.9914, 0.4987, 0.9499, 0.5402, 0.9499, 0.5402, 0.9914, 0.4987, 0.9914, 0.4987, 0.9499, 0.5402, 0.9499, 0.5402, 0.9914, 0.4987, 0.9914, 0.4987, 0.9499, 0.5402, 0.9499, 0.5402, 0.9914, 0.4987, 0.9914, 0.4987, 0.9499, 0.5402, 0.9499, 0.5402, 0.9914, 0.4987, 0.9914, 0.4987, 0.9499, 0.5402, 0.9499, 0.5402, 0.9914, 0.4987, 0.9914, 0.4987, 0.9499, 0.5402, 0.9499, 0.5402, 0.9914, 0.4987, 0.9914, 0.4987, 0.9499, 0.5402, 0.9499, 0.5402, 0.9914, 0.4987, 0.9914, 0.4987, 0.9499, 0.5402, 0.9499, 0.5402, 0.9914, 0.4987, 0.9914, 0.4987, 0.9499, 0.5402, 0.9499, 0.5402, 0.9914, 0.4987, 0.9914, 0.4987, 0.9499, 0.5402, 0.9499, 0.5402, 0.9914, 0.4987, 0.9914, 0.4987, 0.9499, 0.5402, 0.9499, 0.5402, 0.9914, 0.4987, 0.9914, 0.4987, 0.9499, 0.5402, 0.9499, 0.5402, 0.9914, 0.4987, 0.9914, 0.4987, 0.9499, 0.5402, 0.9499, 0.5402, 0.9914, 0.4987, 0.9914, 0.4987, 0.9499, 0.5402, 0.9499, 0.5402, 0.9914, 0.4987, 0.9914, 0.4987, 0.9499, 0.5402, 0.9499, 0.5402, 0.9914, 0.4987, 0.9914, 0.4987, 0.9499, 0.5402, 0.9499, 0.5402, 0.9914, 0.4987, 0.9914, 0.4987, 0.9499, 0.5402, 0.9499, 0.6098, 0.06006, 0.455, 0.06006, 0.455, 0.001482, 0.6098, 0.001482, 0.5402, 0.9914, 0.4987, 0.9914, 0.4987, 0.9499, 0.5402, 0.9499, 0.5402, 0.9914, 0.4987, 0.9914, 0.4987, 0.9499, 0.5402, 0.9499, 0.5402, 0.9914, 0.4987, 0.9914, 0.4987, 0.9499, 0.5402, 0.9499, 0.5402, 0.9914, 0.4987, 0.9914, 0.4987, 0.9499, 0.5402, 0.9499, 0.5402, 0.9914, 0.4987, 0.9914, 0.4987, 0.9499, 0.5402, 0.9499, 0.5402, 0.9914, 0.4987, 0.9914, 0.4987, 0.9499, 0.5402, 0.9499, 0.5402, 0.9914, 0.4987, 0.9914, 0.4987, 0.9499, 0.5402, 0.9499, 0.5402, 0.9914, 0.4987, 0.9914, 0.4987, 0.9499, 0.5402, 0.9499, 0.5402, 0.9914, 0.4987, 0.9914, 0.4987, 0.9499, 0.5402, 0.9499, 0.5402, 0.9914, 0.4987, 0.9914, 0.4987, 0.9499, 0.5402, 0.9499, 0.5402, 0.9914, 0.4987, 0.9914, 0.4987, 0.9499, 0.5402, 0.9499, 0.5402, 0.9914, 0.4987, 0.9914, 0.4987, 0.9499, 0.5402, 0.9499, 0.5402, 0.9914, 0.4987, 0.9914, 0.4987, 0.9499, 0.5402, 0.9499, 0.5402, 0.9914, 0.4987, 0.9914, 0.4987, 0.9499, 0.5402, 0.9499, 0.5402, 0.9914, 0.4987, 0.9914, 0.4987, 0.9499, 0.5402, 0.9499, 0.5402, 0.9914, 0.4987, 0.9914, 0.4987, 0.9499, 0.5402, 0.9499, 0.5402, 0.9914, 0.4987, 0.9914, 0.4987, 0.9499, 0.5402, 0.9499, 0.5402, 0.9914, 0.4987, 0.9914, 0.4987, 0.9499, 0.5402, 0.9499, 0.5402, 0.9914, 0.4987, 0.9914, 0.4987, 0.9499, 0.5402, 0.9499, 0.5402, 0.9914, 0.4987, 0.9914, 0.4987, 0.9499, 0.5402, 0.9499, 0.5402, 0.9914, 0.4987, 0.9914, 0.4987, 0.9499, 0.5402, 0.9499, 0.5402, 0.9914, 0.4987, 0.9914, 0.4987, 0.9499, 0.5402, 0.9499, 0.5402, 0.9914, 0.4987, 0.9914, 0.4987, 0.9499, 0.5402, 0.9499, 0.5402, 0.9914, 0.4987, 0.9914, 0.4987, 0.9499, 0.5402, 0.9499, 0.5402, 0.9914, 0.4987, 0.9914, 0.4987, 0.9499, 0.5402, 0.9499, 0.5402, 0.9914, 0.4987, 0.9914, 0.4987, 0.9499, 0.5402, 0.9499, 0.5402, 0.9914, 0.4987, 0.9914, 0.4987, 0.9499, 0.5402, 0.9499, 0.5402, 0.9914, 0.4987, 0.9914, 0.4987, 0.9499, 0.5402, 0.9499, 0.5402, 0.9914, 0.4987, 0.9914, 0.4987, 0.9499, 0.5402, 0.9499, 0.5402, 0.9914, 0.4987, 0.9914, 0.4987, 0.9499, 0.5402, 0.9499, 0.5402, 0.9914, 0.4987, 0.9914, 0.4987, 0.9499, 0.5402, 0.9499, 0.5402, 0.9914, 0.4987, 0.9914, 0.4987, 0.9499, 0.5402, 0.9499, 0.5402, 0.9914, 0.4987, 0.9914, 0.4987, 0.9499, 0.5402, 0.9499, 0.5402, 0.9914, 0.4987, 0.9914, 0.4987, 0.9499, 0.5402, 0.9499, 0.5402, 0.9914, 0.4987, 0.9914, 0.4987, 0.9499, 0.5402, 0.9499, 0.5402, 0.9914, 0.4987, 0.9914, 0.4987, 0.9499, 0.5402, 0.9499, 0.5402, 0.9914, 0.4987, 0.9914, 0.4987, 0.9499, 0.5402, 0.9499, 0.5402, 0.9914, 0.4987, 0.9914, 0.4987, 0.9499, 0.5402, 0.9499, 0.5402, 0.9914, 0.4987, 0.9914, 0.4987, 0.9499, 0.5402, 0.9499, 0.5402, 0.9914, 0.4987, 0.9914, 0.4987, 0.9499, 0.5402, 0.9499, 0.5402, 0.9914, 0.4987, 0.9914, 0.4987, 0.9499, 0.5402, 0.9499, 0.5402, 0.9914, 0.4987, 0.9914, 0.4987, 0.9499, 0.5402, 0.9499, 0.5402, 0.9914, 0.4987, 0.9914, 0.4987, 0.9499, 0.5402, 0.9499, 0.5402, 0.9914, 0.4987, 0.9914, 0.4987, 0.9499, 0.5402, 0.9499, 0.5402, 0.9914, 0.4987, 0.9914, 0.4987, 0.9499, 0.5402, 0.9499, 0.5402, 0.9914, 0.4987, 0.9914, 0.4987, 0.9499, 0.5402, 0.9499, 0.5402, 0.9914, 0.4987, 0.9914, 0.4987, 0.9499, 0.5402, 0.9499, 0.5402, 0.9914, 0.4987, 0.9914, 0.4987, 0.9499, 0.5402, 0.9499, 0.5402, 0.9914, 0.4987, 0.9914, 0.4987, 0.9499, 0.5402, 0.9499, 0.5402, 0.9914, 0.4987, 0.9914, 0.4987, 0.9499, 0.5402, 0.9499, 0.5402, 0.9914, 0.4987, 0.9914, 0.4987, 0.9499, 0.5402, 0.9499, 0.5402, 0.9914, 0.4987, 0.9914, 0.4987, 0.9499, 0.5402, 0.9499, 0.5402, 0.9914, 0.4987, 0.9914, 0.4987, 0.9499, 0.5402, 0.9499, 0.5402, 0.9914, 0.4987, 0.9914, 0.4987, 0.9499, 0.5402, 0.9499, 0.1845, 0.9459, 0.2295, 0.9459, 0.2295, 0.9909, 0.1845, 0.9909, 0.4356, 0.9961, 0.4356, 0.9402, 0.4881, 0.9402, 0.4881, 0.9961, 0.5402, 0.9914, 0.4987, 0.9914, 0.4987, 0.9499, 0.5402, 0.9499, 0.5402, 0.9914, 0.4987, 0.9914, 0.4987, 0.9499, 0.5402, 0.9499, 0.5402, 0.9914, 0.4987, 0.9914, 0.4987, 0.9499, 0.5402, 0.9499, 0.5402, 0.9914, 0.4987, 0.9914, 0.4987, 0.9499, 0.5402, 0.9499, 0.5402, 0.9914, 0.4987, 0.9914, 0.4987, 0.9499, 0.5402, 0.9499, 0.5402, 0.9914, 0.4987, 0.9914, 0.4987, 0.9499, 0.5402, 0.9499, 0.5402, 0.9914, 0.4987, 0.9914, 0.4987, 0.9499, 0.5402, 0.9499, 0.5402, 0.9914, 0.4987, 0.9914, 0.4987, 0.9499, 0.5402, 0.9499, 0.5402, 0.9914, 0.4987, 0.9914, 0.4987, 0.9499, 0.5402, 0.9499, 0.5402, 0.9914, 0.4987, 0.9914, 0.4987, 0.9499, 0.5402, 0.9499, 0.5402, 0.9914, 0.4987, 0.9914, 0.4987, 0.9499, 0.5402, 0.9499, 0.5402, 0.9914, 0.4987, 0.9914, 0.4987, 0.9499, 0.5402, 0.9499, 0.5402, 0.9914, 0.4987, 0.9914, 0.4987, 0.9499, 0.5402, 0.9499, 0.5402, 0.9914, 0.4987, 0.9914, 0.4987, 0.9499, 0.5402, 0.9499, 0.5402, 0.9914, 0.4987, 0.9914, 0.4987, 0.9499, 0.5402, 0.9499, 0.5402, 0.9914, 0.4987, 0.9914, 0.4987, 0.9499, 0.5402, 0.9499, 0.5402, 0.9914, 0.4987, 0.9914, 0.4987, 0.9499, 0.5402, 0.9499, 0.5402, 0.9914, 0.4987, 0.9914, 0.4987, 0.9499, 0.5402, 0.9499, 0.5402, 0.9914, 0.4987, 0.9914, 0.4987, 0.9499, 0.5402, 0.9499, 0.5402, 0.9914, 0.4987, 0.9914, 0.4987, 0.9499, 0.5402, 0.9499, 0.5402, 0.9914, 0.4987, 0.9914, 0.4987, 0.9499, 0.5402, 0.9499, 0.5402, 0.9914, 0.4987, 0.9914, 0.4987, 0.9499, 0.5402, 0.9499, 0.5402, 0.9914, 0.4987, 0.9914, 0.4987, 0.9499, 0.5402, 0.9499, 0.5402, 0.9914, 0.4987, 0.9914, 0.4987, 0.9499, 0.5402, 0.9499, 0.5402, 0.9914, 0.4987, 0.9914, 0.4987, 0.9499, 0.5402, 0.9499, 0.5402, 0.9914, 0.4987, 0.9914, 0.4987, 0.9499, 0.5402, 0.9499, 0.5402, 0.9914, 0.4987, 0.9914, 0.4987, 0.9499, 0.5402, 0.9499, 0.5402, 0.9914, 0.4987, 0.9914, 0.4987, 0.9499, 0.5402, 0.9499, 0.5402, 0.9914, 0.4987, 0.9914, 0.4987, 0.9499, 0.5402, 0.9499, 0.5402, 0.9914, 0.4987, 0.9914, 0.4987, 0.9499, 0.5402, 0.9499, 0.5402, 0.9914, 0.4987, 0.9914, 0.4987, 0.9499, 0.5402, 0.9499, 0.5402, 0.9914, 0.4987, 0.9914, 0.4987, 0.9499, 0.5402, 0.9499, 0.5402, 0.9914, 0.4987, 0.9914, 0.4987, 0.9499, 0.5402, 0.9499, 0.5402, 0.9914, 0.4987, 0.9914, 0.4987, 0.9499, 0.5402, 0.9499, 0.5402, 0.9914, 0.4987, 0.9914, 0.4987, 0.9499, 0.5402, 0.9499, 0.5402, 0.9914, 0.4987, 0.9914, 0.4987, 0.9499, 0.5402, 0.9499, 0.5884, 0.3243, 0.5884, 0.3878, 0.3037, 0.3878, 0.3037, 0.3243, 0.3007, 0.07418, 0.3007, 0.1433, 0.588, 0.1433, 0.588, 0.07418, 0.588, 0.07418, 0.588, 0.1433, 0.588, 0.1125, 0.588, 0.07418, 0.588, 0.07418, 0.588, 0.1125, 0.3007, 0.1125, 0.3007, 0.07418, 0.3007, 0.07418, 0.3007, 0.1125, 0.3007, 0.1433, 0.3007, 0.07418, 0.588, 0.07418, 0.588, 0.07418, 0.3007, 0.07418, 0.3007, 0.07418, 0.588, 0.1125, 0.588, 0.1433, 0.3007, 0.1433, 0.3007, 0.1125, 0.3321, 0.1834, 0.5232, 0.1834, 0.4305, 0.2444, 0.4248, 0.2444, 0.5527, 0.0905, 0.5232, 0.1834, 0.3321, 0.1834, 0.3026, 0.0905, 0.445, 0.2996, 0.445, 0.3766, 0.2538, 0.3877, 0.2538, 0.3044, 0.2337, 0.539, 0.2655, 0.539, 0.2571, 0.7853, 0.2226, 0.7853, 0.3719, 0.539, 0.3658, 0.539, 0.3655, 0.2928, 0.3722, 0.2928, 0.4405, 0.3066, 0.62, 0.2979, 0.62, 0.4106, 0.4405, 0.4109, 0.4445, 0.3728, 0.2531, 0.3794, 0.2531, 0.2951, 0.4445, 0.2949, 0.6359, 0.3794, 0.4445, 0.3728, 0.4445, 0.2949, 0.6359, 0.2951, 0.261, 0.2979, 0.4405, 0.3066, 0.4405, 0.4109, 0.261, 0.4106, 0.3722, 0.7853, 0.3655, 0.7853, 0.3658, 0.539, 0.3719, 0.539, 0.2226, 0.2928, 0.2571, 0.2928, 0.2655, 0.539, 0.2337, 0.539, 0.6361, 0.3044, 0.6361, 0.3877, 0.445, 0.3766, 0.445, 0.2996, 0.488, 0.539, 0.4991, 0.2904, 0.4664, 0.2893, 0.4576, 0.539, 0.2497, 0.539, 0.2386, 0.7877, 0.2713, 0.7887, 0.2801, 0.539, 0.3653, 0.539, 0.3662, 0.2875, 0.3714, 0.2875, 0.3724, 0.539, 0.4576, 0.539, 0.3653, 0.539, 0.3662, 0.7906, 0.4664, 0.7887, 0.2801, 0.539, 0.3724, 0.539, 0.3714, 0.2875, 0.2713, 0.2893, 0.2713, 0.7887, 0.3714, 0.7906, 0.3724, 0.539, 0.2801, 0.539, 0.4664, 0.2893, 0.3662, 0.2875, 0.3653, 0.539, 0.4576, 0.539, 0.3662, 0.7906, 0.3653, 0.539, 0.3724, 0.539, 0.3714, 0.7906, 0.2386, 0.2904, 0.2497, 0.539, 0.2801, 0.539, 0.2713, 0.2893, 0.4991, 0.7877, 0.488, 0.539, 0.4576, 0.539, 0.4664, 0.7887, 0.504, 0.539, 0.5151, 0.2928, 0.4991, 0.2904, 0.488, 0.539, 0.4806, 0.7853, 0.5151, 0.7853, 0.4991, 0.7877, 0.4664, 0.7887, 0.5151, 0.2928, 0.4806, 0.2928, 0.4664, 0.2893, 0.4991, 0.2904, 0.2337, 0.539, 0.2226, 0.7853, 0.2386, 0.7877, 0.2497, 0.539, 0.2571, 0.2928, 0.2226, 0.2928, 0.2386, 0.2904, 0.2713, 0.2893, 0.2226, 0.7853, 0.2571, 0.7853, 0.2713, 0.7887, 0.2386, 0.7877, 0.3655, 0.7853, 0.3722, 0.7853, 0.3662, 0.7906, 0.3714, 0.7906, 0.3722, 0.2928, 0.3655, 0.2928, 0.3714, 0.2875, 0.3662, 0.2875, 0.4806, 0.2928, 0.3722, 0.2928, 0.3662, 0.2875, 0.4664, 0.2893, 0.3655, 0.2928, 0.2571, 0.2928, 0.2713, 0.2893, 0.3714, 0.2875, 0.3722, 0.7853, 0.4806, 0.7853, 0.4664, 0.7887, 0.3662, 0.7906, 0.2571, 0.7853, 0.3655, 0.7853, 0.3714, 0.7906, 0.2713, 0.7887, 0.5151, 0.7853, 0.504, 0.539, 0.488, 0.539, 0.4991, 0.7877, 0.2226, 0.2928, 0.2337, 0.539, 0.2497, 0.539, 0.2386, 0.2904, 0.6334, 0.07596, 0.2553, 0.07596, 0.2553, 0.07596, 0.6334, 0.07596, 0.542, 0.2192, 0.3134, 0.2192, 0.3134, 0.2192, 0.542, 0.2192, 0.6334, 0.07596, 0.6334, 0.222, 0.2553, 0.222, 0.2553, 0.07596, 0.542, 0.07477, 0.542, 0.2192, 0.3134, 0.2192, 0.3134, 0.07477, 0.2553, 0.07596, 0.2553, 0.222, 0.6334, 0.222, 0.6334, 0.07596, 0.6334, 0.222, 0.6334, 0.07596, 0.6334, 0.07596, 0.6334, 0.222, 0.5402, 0.9914, 0.4987, 0.9914, 0.4987, 0.9499, 0.5402, 0.9499, 0.5402, 0.9914, 0.4987, 0.9914, 0.4987, 0.9499, 0.5402, 0.9499, 0.5402, 0.9914, 0.4987, 0.9914, 0.4987, 0.9499, 0.5402, 0.9499, 0.5402, 0.9914, 0.4987, 0.9914, 0.4987, 0.9499, 0.5402, 0.9499, 0.5402, 0.9914, 0.4987, 0.9914, 0.4987, 0.9499, 0.5402, 0.9499, 0.5402, 0.9914, 0.4987, 0.9914, 0.4987, 0.9499, 0.5402, 0.9499, 0.5402, 0.9914, 0.4987, 0.9914, 0.4987, 0.9499, 0.5402, 0.9499, 0.5402, 0.9914, 0.4987, 0.9914, 0.4987, 0.9499, 0.5402, 0.9499, 0.5402, 0.9914, 0.4987, 0.9914, 0.4987, 0.9499, 0.5402, 0.9499, 0.5402, 0.9914, 0.4987, 0.9914, 0.4987, 0.9499, 0.5402, 0.9499, 0.5402, 0.9914, 0.4987, 0.9914, 0.4987, 0.9499, 0.5402, 0.9499, 0.5402, 0.9914, 0.4987, 0.9914, 0.4987, 0.9499, 0.5402, 0.9499])
me_cube_012.materials.append(mat_farm_textures)
me_cube_012.use_remesh_preserve_volume = False
me_cube_012.use_remesh_preserve_attributes = False
me_cube_012.use_mirror_vertex_groups = False
me_cube_012.update()

# ---- objects
ob_cube_014 = bpy.data.objects.new('Cube.014', me_cube_012)

# ---- transforms, parenting, visibility, modifiers, constraints
ob_cube_014.location = (0.0, 0.0, 0.0)
ob_cube_014.lineart.crease_threshold = 0.0

# ---- collection membership
col_collection_1.objects.link(ob_cube_014)

# ---- scene / render settings (as saved in the file)
scene.frame_start = 1; scene.frame_end = 250; scene.frame_set(1)
scene.render.engine = 'BLENDER_EEVEE_NEXT'
scene.render.resolution_percentage = 50
scene.render.dither_intensity = 0.0
scene.cycles.use_denoising = False
scene.cycles.samples = 128
scene.cycles.sampling_pattern = 'TABULATED_SOBOL'
scene.cycles.light_sampling_threshold = 0.0
scene.cycles.use_adaptive_sampling = False
scene.cycles.use_light_tree = False
scene.cycles.blur_glossy = 0.0
scene.cycles.sample_clamp_indirect = 0.0
scene.view_settings.view_transform = 'Standard'
bpy.context.view_layer.update()

# ---- added for rendering (the .blend has no active camera and no usable light): camera, sun
cam_auto = bpy.data.cameras.new('AutoCamera')
cam_auto.lens = 50.0
cam_auto.sensor_width = 36.0
cam_auto.clip_end = 1000.0
ob_auto_camera = bpy.data.objects.new('AutoCamera', cam_auto)
scene.collection.objects.link(ob_auto_camera)
ob_auto_camera.location = (3.15774, -3.69046, 3.30153)
ob_auto_camera.rotation_euler = (1.09748, -7.21219e-08, 0.694738)
scene.camera = ob_auto_camera
light_auto_sun = bpy.data.lights.new('AutoSun', 'SUN')
light_auto_sun.energy = 3.0
light_auto_sun.angle = 0.0523599
ob_auto_sun = bpy.data.objects.new('AutoSun', light_auto_sun)
scene.collection.objects.link(ob_auto_sun)
ob_auto_sun.rotation_euler = (0.872665, 0.174533, 0.523599)
bpy.context.view_layer.update()
